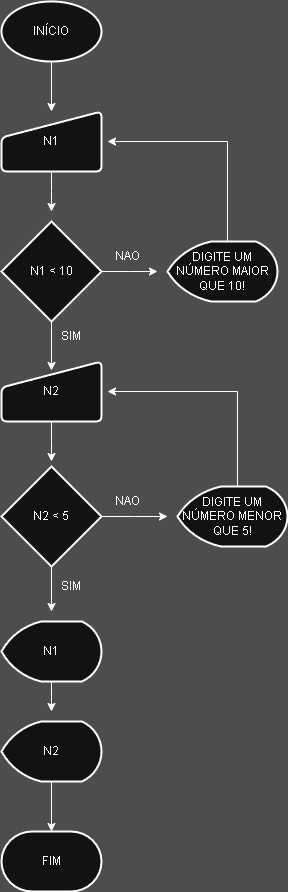

The diagram above was exported from draw.io. Its source (the exported page's mxGraphModel, read from the mxfile embedded in the PNG):
<mxGraphModel dx="1426" dy="755" grid="1" gridSize="10" guides="1" tooltips="1" connect="1" arrows="1" fold="1" page="1" pageScale="1" pageWidth="827" pageHeight="1169" background="light-dark(#FFFFFF,#4D4D4D)" math="0" shadow="0">
  <root>
    <mxCell id="0" />
    <mxCell id="1" parent="0" />
    <mxCell id="iHYb7EYCG_YjDT-gzZvg-3" style="edgeStyle=orthogonalEdgeStyle;rounded=0;orthogonalLoop=1;jettySize=auto;html=1;entryX=0.5;entryY=0;entryDx=0;entryDy=0;" edge="1" parent="1" source="iHYb7EYCG_YjDT-gzZvg-1" target="iHYb7EYCG_YjDT-gzZvg-2">
      <mxGeometry relative="1" as="geometry" />
    </mxCell>
    <mxCell id="iHYb7EYCG_YjDT-gzZvg-1" value="INÍCIO" style="strokeWidth=2;html=1;shape=mxgraph.flowchart.start_1;whiteSpace=wrap;" vertex="1" parent="1">
      <mxGeometry x="364" y="20" width="100" height="60" as="geometry" />
    </mxCell>
    <mxCell id="iHYb7EYCG_YjDT-gzZvg-5" style="edgeStyle=orthogonalEdgeStyle;rounded=0;orthogonalLoop=1;jettySize=auto;html=1;" edge="1" parent="1" source="iHYb7EYCG_YjDT-gzZvg-2">
      <mxGeometry relative="1" as="geometry">
        <mxPoint x="414" y="230" as="targetPoint" />
      </mxGeometry>
    </mxCell>
    <mxCell id="iHYb7EYCG_YjDT-gzZvg-2" value="N1" style="html=1;strokeWidth=2;shape=manualInput;whiteSpace=wrap;rounded=1;size=26;arcSize=11;" vertex="1" parent="1">
      <mxGeometry x="364" y="130" width="100" height="60" as="geometry" />
    </mxCell>
    <mxCell id="iHYb7EYCG_YjDT-gzZvg-7" style="edgeStyle=orthogonalEdgeStyle;rounded=0;orthogonalLoop=1;jettySize=auto;html=1;" edge="1" parent="1" source="iHYb7EYCG_YjDT-gzZvg-4">
      <mxGeometry relative="1" as="geometry">
        <mxPoint x="520" y="290" as="targetPoint" />
      </mxGeometry>
    </mxCell>
    <mxCell id="iHYb7EYCG_YjDT-gzZvg-4" value="N1 &amp;lt; 10" style="strokeWidth=2;html=1;shape=mxgraph.flowchart.decision;whiteSpace=wrap;" vertex="1" parent="1">
      <mxGeometry x="364" y="240" width="100" height="100" as="geometry" />
    </mxCell>
    <mxCell id="iHYb7EYCG_YjDT-gzZvg-6" value="DIGITE UM NÚMERO MAIOR QUE 10!" style="strokeWidth=2;html=1;shape=mxgraph.flowchart.display;whiteSpace=wrap;" vertex="1" parent="1">
      <mxGeometry x="530" y="260" width="110" height="60" as="geometry" />
    </mxCell>
    <mxCell id="iHYb7EYCG_YjDT-gzZvg-9" value="" style="endArrow=classic;html=1;rounded=0;" edge="1" parent="1">
      <mxGeometry width="50" height="50" relative="1" as="geometry">
        <mxPoint x="590" y="260" as="sourcePoint" />
        <mxPoint x="470" y="160" as="targetPoint" />
        <Array as="points">
          <mxPoint x="590" y="160" />
        </Array>
      </mxGeometry>
    </mxCell>
    <mxCell id="iHYb7EYCG_YjDT-gzZvg-10" value="NAO" style="text;html=1;align=center;verticalAlign=middle;whiteSpace=wrap;rounded=0;" vertex="1" parent="1">
      <mxGeometry x="460" y="260" width="60" height="30" as="geometry" />
    </mxCell>
    <mxCell id="iHYb7EYCG_YjDT-gzZvg-17" style="edgeStyle=orthogonalEdgeStyle;rounded=0;orthogonalLoop=1;jettySize=auto;html=1;" edge="1" parent="1" source="iHYb7EYCG_YjDT-gzZvg-13">
      <mxGeometry relative="1" as="geometry">
        <mxPoint x="414" y="480" as="targetPoint" />
      </mxGeometry>
    </mxCell>
    <mxCell id="iHYb7EYCG_YjDT-gzZvg-13" value="N2" style="html=1;strokeWidth=2;shape=manualInput;whiteSpace=wrap;rounded=1;size=26;arcSize=11;" vertex="1" parent="1">
      <mxGeometry x="364" y="380" width="100" height="60" as="geometry" />
    </mxCell>
    <mxCell id="iHYb7EYCG_YjDT-gzZvg-14" style="edgeStyle=orthogonalEdgeStyle;rounded=0;orthogonalLoop=1;jettySize=auto;html=1;entryX=0.5;entryY=0.15;entryDx=0;entryDy=0;entryPerimeter=0;" edge="1" parent="1" source="iHYb7EYCG_YjDT-gzZvg-4" target="iHYb7EYCG_YjDT-gzZvg-13">
      <mxGeometry relative="1" as="geometry" />
    </mxCell>
    <mxCell id="iHYb7EYCG_YjDT-gzZvg-15" value="SIM" style="text;html=1;align=center;verticalAlign=middle;whiteSpace=wrap;rounded=0;" vertex="1" parent="1">
      <mxGeometry x="404" y="340" width="60" height="30" as="geometry" />
    </mxCell>
    <mxCell id="iHYb7EYCG_YjDT-gzZvg-19" style="edgeStyle=orthogonalEdgeStyle;rounded=0;orthogonalLoop=1;jettySize=auto;html=1;" edge="1" parent="1" source="iHYb7EYCG_YjDT-gzZvg-16">
      <mxGeometry relative="1" as="geometry">
        <mxPoint x="530" y="535" as="targetPoint" />
      </mxGeometry>
    </mxCell>
    <mxCell id="iHYb7EYCG_YjDT-gzZvg-24" style="edgeStyle=orthogonalEdgeStyle;rounded=0;orthogonalLoop=1;jettySize=auto;html=1;" edge="1" parent="1" source="iHYb7EYCG_YjDT-gzZvg-16">
      <mxGeometry relative="1" as="geometry">
        <mxPoint x="414" y="630" as="targetPoint" />
      </mxGeometry>
    </mxCell>
    <mxCell id="iHYb7EYCG_YjDT-gzZvg-16" value="N2 &amp;lt; 5" style="strokeWidth=2;html=1;shape=mxgraph.flowchart.decision;whiteSpace=wrap;" vertex="1" parent="1">
      <mxGeometry x="364" y="485" width="100" height="100" as="geometry" />
    </mxCell>
    <mxCell id="iHYb7EYCG_YjDT-gzZvg-18" value="DIGITE UM NÚMERO MENOR QUE 5!" style="strokeWidth=2;html=1;shape=mxgraph.flowchart.display;whiteSpace=wrap;" vertex="1" parent="1">
      <mxGeometry x="540" y="505" width="110" height="60" as="geometry" />
    </mxCell>
    <mxCell id="iHYb7EYCG_YjDT-gzZvg-20" value="" style="endArrow=classic;html=1;rounded=0;" edge="1" parent="1">
      <mxGeometry width="50" height="50" relative="1" as="geometry">
        <mxPoint x="600" y="505" as="sourcePoint" />
        <mxPoint x="470" y="410" as="targetPoint" />
        <Array as="points">
          <mxPoint x="600" y="410" />
        </Array>
      </mxGeometry>
    </mxCell>
    <mxCell id="iHYb7EYCG_YjDT-gzZvg-21" value="NAO" style="text;html=1;align=center;verticalAlign=middle;whiteSpace=wrap;rounded=0;" vertex="1" parent="1">
      <mxGeometry x="460" y="505" width="60" height="30" as="geometry" />
    </mxCell>
    <mxCell id="iHYb7EYCG_YjDT-gzZvg-25" style="edgeStyle=orthogonalEdgeStyle;rounded=0;orthogonalLoop=1;jettySize=auto;html=1;" edge="1" parent="1" source="iHYb7EYCG_YjDT-gzZvg-22">
      <mxGeometry relative="1" as="geometry">
        <mxPoint x="414" y="730" as="targetPoint" />
      </mxGeometry>
    </mxCell>
    <mxCell id="iHYb7EYCG_YjDT-gzZvg-22" value="N1" style="strokeWidth=2;html=1;shape=mxgraph.flowchart.display;whiteSpace=wrap;" vertex="1" parent="1">
      <mxGeometry x="364" y="640" width="100" height="60" as="geometry" />
    </mxCell>
    <mxCell id="iHYb7EYCG_YjDT-gzZvg-23" value="N2" style="strokeWidth=2;html=1;shape=mxgraph.flowchart.display;whiteSpace=wrap;" vertex="1" parent="1">
      <mxGeometry x="364" y="740" width="100" height="60" as="geometry" />
    </mxCell>
    <mxCell id="iHYb7EYCG_YjDT-gzZvg-26" value="FIM" style="strokeWidth=2;html=1;shape=mxgraph.flowchart.terminator;whiteSpace=wrap;" vertex="1" parent="1">
      <mxGeometry x="364" y="850" width="100" height="60" as="geometry" />
    </mxCell>
    <mxCell id="iHYb7EYCG_YjDT-gzZvg-27" style="edgeStyle=orthogonalEdgeStyle;rounded=0;orthogonalLoop=1;jettySize=auto;html=1;entryX=0.5;entryY=0;entryDx=0;entryDy=0;entryPerimeter=0;" edge="1" parent="1" source="iHYb7EYCG_YjDT-gzZvg-23" target="iHYb7EYCG_YjDT-gzZvg-26">
      <mxGeometry relative="1" as="geometry" />
    </mxCell>
    <mxCell id="iHYb7EYCG_YjDT-gzZvg-28" value="SIM" style="text;html=1;align=center;verticalAlign=middle;whiteSpace=wrap;rounded=0;" vertex="1" parent="1">
      <mxGeometry x="404" y="590" width="60" height="30" as="geometry" />
    </mxCell>
  </root>
</mxGraphModel>